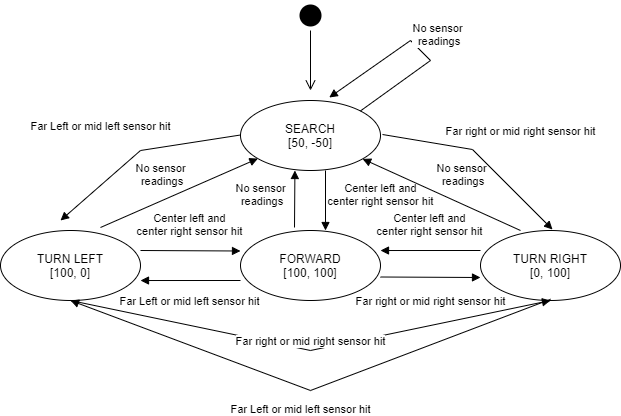

The diagram above was exported from draw.io. Its source (the exported page's mxGraphModel, read from the mxfile embedded in the PNG):
<mxGraphModel dx="920" dy="513" grid="1" gridSize="10" guides="1" tooltips="1" connect="1" arrows="1" fold="1" page="1" pageScale="1" pageWidth="850" pageHeight="1100" math="0" shadow="0">
  <root>
    <mxCell id="0" />
    <mxCell id="1" parent="0" />
    <mxCell id="YIdt1OFLI4cGImV-PzFi-1" value="FORWARD&lt;br&gt;[100, 100]" style="ellipse;whiteSpace=wrap;html=1;" vertex="1" parent="1">
      <mxGeometry x="370" y="340" width="140" height="70" as="geometry" />
    </mxCell>
    <mxCell id="YIdt1OFLI4cGImV-PzFi-2" value="SEARCH&lt;br&gt;[50, -50]" style="ellipse;whiteSpace=wrap;html=1;" vertex="1" parent="1">
      <mxGeometry x="370" y="210" width="140" height="70" as="geometry" />
    </mxCell>
    <mxCell id="YIdt1OFLI4cGImV-PzFi-3" value="TURN RIGHT&lt;br&gt;[0, 100]" style="ellipse;whiteSpace=wrap;html=1;" vertex="1" parent="1">
      <mxGeometry x="610" y="340" width="140" height="70" as="geometry" />
    </mxCell>
    <mxCell id="YIdt1OFLI4cGImV-PzFi-4" value="TURN LEFT&lt;br&gt;[100, 0]" style="ellipse;whiteSpace=wrap;html=1;" vertex="1" parent="1">
      <mxGeometry x="130" y="340" width="140" height="70" as="geometry" />
    </mxCell>
    <mxCell id="YIdt1OFLI4cGImV-PzFi-5" value="" style="ellipse;html=1;shape=startState;fillColor=#000000;strokeColor=none;" vertex="1" parent="1">
      <mxGeometry x="425" y="110" width="30" height="30" as="geometry" />
    </mxCell>
    <mxCell id="YIdt1OFLI4cGImV-PzFi-6" value="" style="edgeStyle=orthogonalEdgeStyle;html=1;verticalAlign=bottom;endArrow=open;endSize=8;rounded=0;fillColor=#f5f5f5;strokeColor=default;" edge="1" source="YIdt1OFLI4cGImV-PzFi-5" parent="1">
      <mxGeometry relative="1" as="geometry">
        <mxPoint x="440" y="200" as="targetPoint" />
      </mxGeometry>
    </mxCell>
    <mxCell id="YIdt1OFLI4cGImV-PzFi-7" value="Center left and&lt;br&gt;center right sensor hit" style="html=1;verticalAlign=bottom;endArrow=block;rounded=0;strokeColor=default;entryX=0.5;entryY=0;entryDx=0;entryDy=0;" edge="1" parent="1">
      <mxGeometry x="0.3333" y="55" width="80" relative="1" as="geometry">
        <mxPoint x="455" y="280" as="sourcePoint" />
        <mxPoint x="455" y="340" as="targetPoint" />
        <mxPoint as="offset" />
      </mxGeometry>
    </mxCell>
    <mxCell id="YIdt1OFLI4cGImV-PzFi-10" value="No sensor&lt;br&gt;&amp;nbsp;readings" style="html=1;verticalAlign=bottom;endArrow=block;rounded=0;strokeColor=default;entryX=0.41;entryY=1.038;entryDx=0;entryDy=0;entryPerimeter=0;" edge="1" parent="1">
      <mxGeometry x="-0.4123" y="34" width="80" relative="1" as="geometry">
        <mxPoint x="424" y="337" as="sourcePoint" />
        <mxPoint x="424.42000000000013" y="280" as="targetPoint" />
        <mxPoint as="offset" />
      </mxGeometry>
    </mxCell>
    <mxCell id="YIdt1OFLI4cGImV-PzFi-11" value="Far right or mid right sensor hit" style="html=1;verticalAlign=bottom;endArrow=block;rounded=0;strokeColor=default;entryX=0;entryY=0.5;entryDx=0;entryDy=0;" edge="1" parent="1">
      <mxGeometry x="0.0033" y="-33" width="80" relative="1" as="geometry">
        <mxPoint x="510" y="386.5" as="sourcePoint" />
        <mxPoint x="610" y="387" as="targetPoint" />
        <mxPoint as="offset" />
      </mxGeometry>
    </mxCell>
    <mxCell id="YIdt1OFLI4cGImV-PzFi-12" value="&lt;span style=&quot;color: rgb(0 , 0 , 0) ; font-family: &amp;#34;helvetica&amp;#34; ; font-size: 11px ; font-style: normal ; font-weight: 400 ; letter-spacing: normal ; text-align: center ; text-indent: 0px ; text-transform: none ; word-spacing: 0px ; background-color: rgb(255 , 255 , 255) ; display: inline ; float: none&quot;&gt;Center left and&lt;/span&gt;&lt;br style=&quot;color: rgb(0 , 0 , 0) ; font-family: &amp;#34;helvetica&amp;#34; ; font-size: 11px ; font-style: normal ; font-weight: 400 ; letter-spacing: normal ; text-align: center ; text-indent: 0px ; text-transform: none ; word-spacing: 0px&quot;&gt;&lt;span style=&quot;color: rgb(0 , 0 , 0) ; font-family: &amp;#34;helvetica&amp;#34; ; font-size: 11px ; font-style: normal ; font-weight: 400 ; letter-spacing: normal ; text-align: center ; text-indent: 0px ; text-transform: none ; word-spacing: 0px ; background-color: rgb(255 , 255 , 255) ; display: inline ; float: none&quot;&gt;center right sensor hit&lt;/span&gt;" style="html=1;verticalAlign=bottom;endArrow=block;rounded=0;strokeColor=default;entryX=1;entryY=0.286;entryDx=0;entryDy=0;entryPerimeter=0;" edge="1" parent="1" target="YIdt1OFLI4cGImV-PzFi-1">
      <mxGeometry y="-10" width="80" relative="1" as="geometry">
        <mxPoint x="610" y="360" as="sourcePoint" />
        <mxPoint x="510" y="330" as="targetPoint" />
        <mxPoint as="offset" />
      </mxGeometry>
    </mxCell>
    <mxCell id="YIdt1OFLI4cGImV-PzFi-13" value="&lt;span style=&quot;font-family: &amp;#34;helvetica&amp;#34;&quot;&gt;Center left and&lt;/span&gt;&lt;br style=&quot;font-family: &amp;#34;helvetica&amp;#34;&quot;&gt;&lt;span style=&quot;font-family: &amp;#34;helvetica&amp;#34;&quot;&gt;center right sensor hit&lt;/span&gt;" style="html=1;verticalAlign=bottom;endArrow=block;rounded=0;strokeColor=default;entryX=0;entryY=0.5;entryDx=0;entryDy=0;" edge="1" parent="1">
      <mxGeometry x="-0.001" y="10" width="80" relative="1" as="geometry">
        <mxPoint x="270" y="360" as="sourcePoint" />
        <mxPoint x="370" y="360.5" as="targetPoint" />
        <mxPoint as="offset" />
      </mxGeometry>
    </mxCell>
    <mxCell id="YIdt1OFLI4cGImV-PzFi-14" value="&lt;font face=&quot;helvetica&quot;&gt;Far Left or mid left sensor hit&lt;/font&gt;" style="html=1;verticalAlign=bottom;endArrow=block;rounded=0;strokeColor=default;entryX=1;entryY=0.286;entryDx=0;entryDy=0;entryPerimeter=0;" edge="1" parent="1">
      <mxGeometry x="0.0001" y="30" width="80" relative="1" as="geometry">
        <mxPoint x="370" y="390" as="sourcePoint" />
        <mxPoint x="270" y="390.02" as="targetPoint" />
        <mxPoint as="offset" />
      </mxGeometry>
    </mxCell>
    <mxCell id="YIdt1OFLI4cGImV-PzFi-16" value="No sensor&lt;br&gt;&amp;nbsp;readings" style="html=1;verticalAlign=bottom;endArrow=block;rounded=0;strokeColor=default;" edge="1" parent="1" target="YIdt1OFLI4cGImV-PzFi-2">
      <mxGeometry x="-0.1873" y="10" width="80" relative="1" as="geometry">
        <mxPoint x="230" y="337" as="sourcePoint" />
        <mxPoint x="230.42000000000007" y="280" as="targetPoint" />
        <mxPoint as="offset" />
      </mxGeometry>
    </mxCell>
    <mxCell id="YIdt1OFLI4cGImV-PzFi-17" value="No sensor&lt;br&gt;&amp;nbsp;readings" style="html=1;verticalAlign=bottom;endArrow=block;rounded=0;strokeColor=default;labelBackgroundColor=default;" edge="1" parent="1" target="YIdt1OFLI4cGImV-PzFi-2">
      <mxGeometry x="-0.1799" y="-12" width="80" relative="1" as="geometry">
        <mxPoint x="650" y="340" as="sourcePoint" />
        <mxPoint x="650.4200000000001" y="283" as="targetPoint" />
        <mxPoint as="offset" />
      </mxGeometry>
    </mxCell>
    <mxCell id="YIdt1OFLI4cGImV-PzFi-19" value="Far right or mid right sensor hit" style="html=1;verticalAlign=bottom;endArrow=block;rounded=0;strokeColor=default;entryX=0.5;entryY=0;entryDx=0;entryDy=0;exitX=1;exitY=0.5;exitDx=0;exitDy=0;" edge="1" parent="1">
      <mxGeometry x="0.1627" y="40" width="80" relative="1" as="geometry">
        <mxPoint x="512" y="244" as="sourcePoint" />
        <mxPoint x="682" y="339" as="targetPoint" />
        <mxPoint as="offset" />
        <Array as="points">
          <mxPoint x="602" y="259" />
        </Array>
      </mxGeometry>
    </mxCell>
    <mxCell id="YIdt1OFLI4cGImV-PzFi-20" value="&lt;font face=&quot;helvetica&quot;&gt;Far Left or mid left sensor hit&lt;/font&gt;" style="html=1;verticalAlign=bottom;endArrow=block;rounded=0;strokeColor=default;" edge="1" parent="1">
      <mxGeometry x="0.1672" y="-38" width="80" relative="1" as="geometry">
        <mxPoint x="370" y="244.5" as="sourcePoint" />
        <mxPoint x="190" y="330" as="targetPoint" />
        <mxPoint as="offset" />
        <Array as="points">
          <mxPoint x="270" y="260" />
        </Array>
      </mxGeometry>
    </mxCell>
    <mxCell id="YIdt1OFLI4cGImV-PzFi-21" value="Far right or mid right sensor hit" style="html=1;verticalAlign=bottom;endArrow=block;rounded=0;labelBackgroundColor=default;strokeColor=default;exitX=0.5;exitY=1;exitDx=0;exitDy=0;entryX=0.5;entryY=1;entryDx=0;entryDy=0;" edge="1" parent="1" source="YIdt1OFLI4cGImV-PzFi-4" target="YIdt1OFLI4cGImV-PzFi-3">
      <mxGeometry width="80" relative="1" as="geometry">
        <mxPoint x="230" y="470" as="sourcePoint" />
        <mxPoint x="310" y="470" as="targetPoint" />
        <Array as="points">
          <mxPoint x="440" y="460" />
        </Array>
        <mxPoint as="offset" />
      </mxGeometry>
    </mxCell>
    <mxCell id="YIdt1OFLI4cGImV-PzFi-23" value="&lt;font face=&quot;helvetica&quot;&gt;Far Left or mid left sensor hit&lt;/font&gt;" style="html=1;verticalAlign=bottom;endArrow=block;rounded=0;strokeColor=default;entryX=0.5;entryY=1;entryDx=0;entryDy=0;" edge="1" parent="1" target="YIdt1OFLI4cGImV-PzFi-4">
      <mxGeometry x="0.0001" y="30" width="80" relative="1" as="geometry">
        <mxPoint x="680" y="408.82" as="sourcePoint" />
        <mxPoint x="580" y="408.84" as="targetPoint" />
        <mxPoint as="offset" />
        <Array as="points">
          <mxPoint x="440" y="500" />
        </Array>
      </mxGeometry>
    </mxCell>
    <mxCell id="YIdt1OFLI4cGImV-PzFi-24" value="No sensor&lt;br&gt;&amp;nbsp;readings" style="html=1;verticalAlign=bottom;endArrow=block;rounded=0;strokeColor=default;labelBackgroundColor=default;exitX=1;exitY=0;exitDx=0;exitDy=0;entryX=0.634;entryY=-0.043;entryDx=0;entryDy=0;entryPerimeter=0;" edge="1" parent="1" source="YIdt1OFLI4cGImV-PzFi-2" target="YIdt1OFLI4cGImV-PzFi-2">
      <mxGeometry x="-0.1799" y="-12" width="80" relative="1" as="geometry">
        <mxPoint x="597.94" y="140" as="sourcePoint" />
        <mxPoint x="500" y="150" as="targetPoint" />
        <mxPoint as="offset" />
        <Array as="points">
          <mxPoint x="560" y="170" />
          <mxPoint x="540" y="150" />
        </Array>
      </mxGeometry>
    </mxCell>
  </root>
</mxGraphModel>